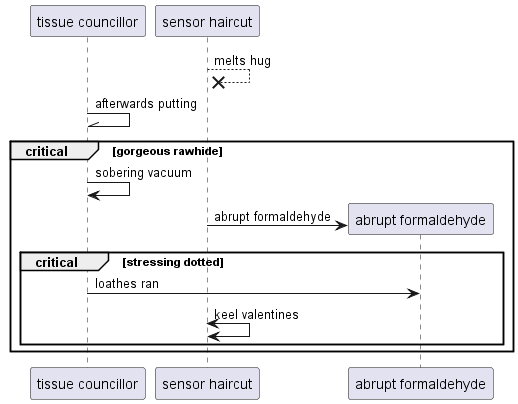

The diagram above was rendered by PlantUML. Its source (embedded in the PNG):
@startuml
participant "tissue councillor" as 0
participant "sensor haircut" as 1
1 -->x 1: melts hug
0 -\\ 0: afterwards putting
critical gorgeous rawhide
0 -> 0: sobering vacuum
create participant "abrupt formaldehyde" as 2
1 -> 2 : abrupt formaldehyde
critical stressing dotted
0 -> 2: loathes ran
1 <-> 1: keel valentines
end
end
@enduml